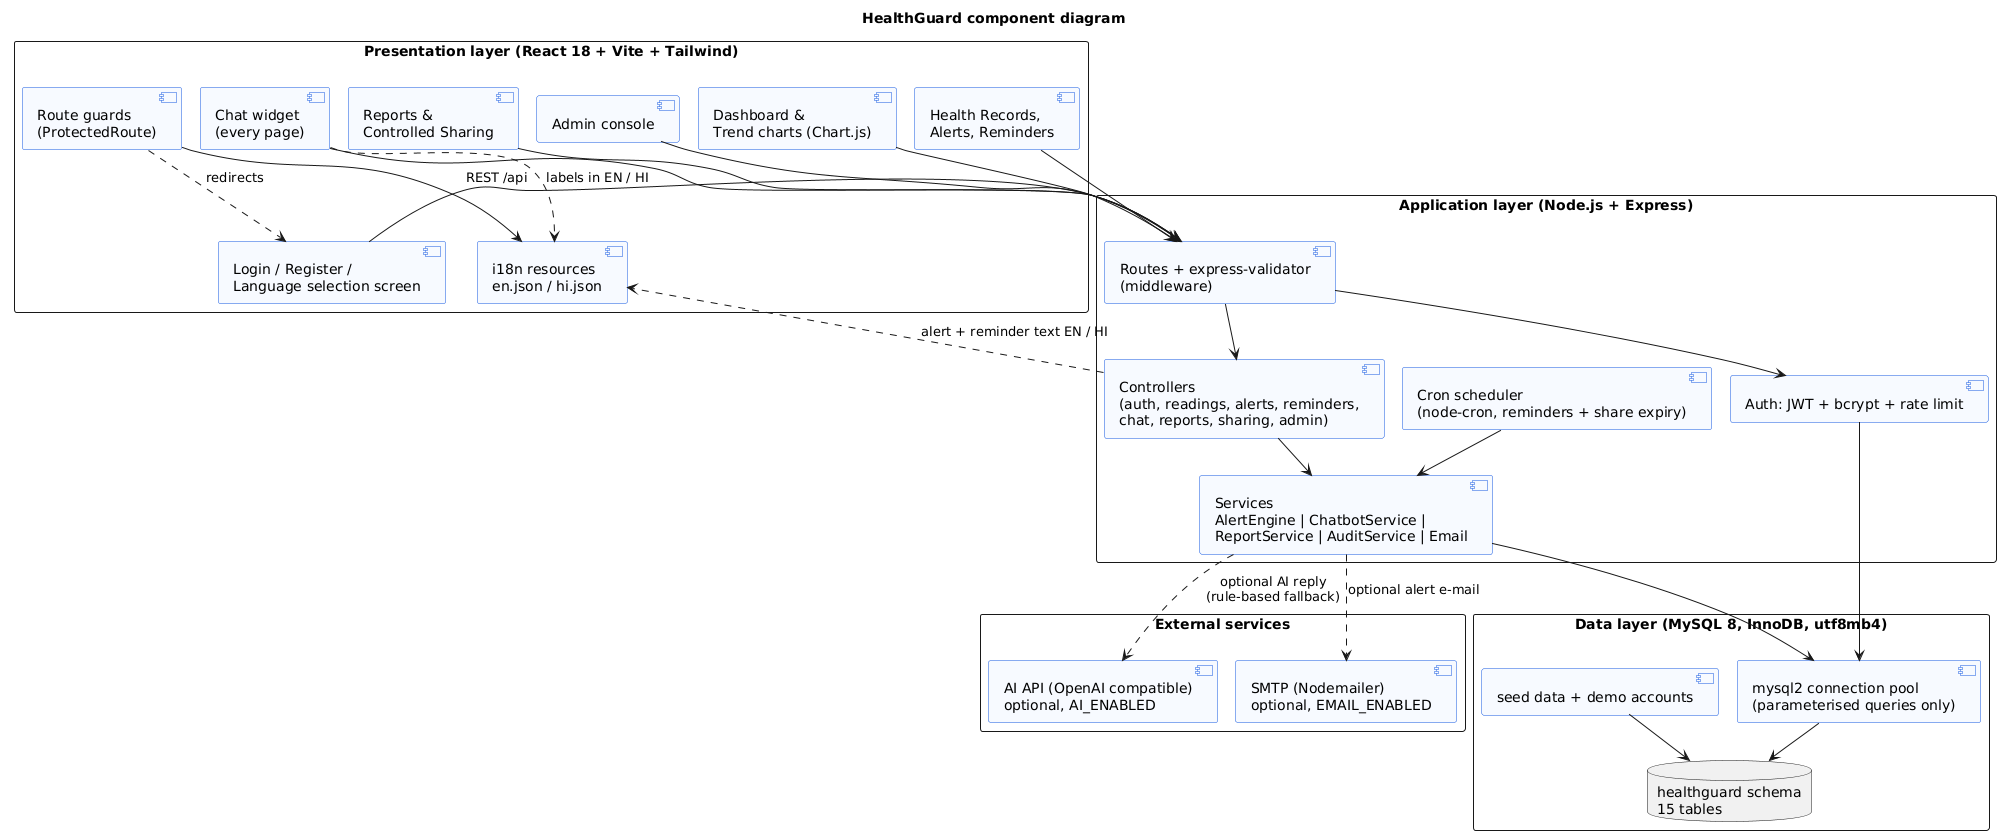

The diagram above was rendered by PlantUML. Its source (embedded in the PNG):
@startuml healthguard-component
!pragma layout smetana
skinparam packageStyle rectangle
skinparam component {
  BackgroundColor #F7FAFF
  BorderColor #1458E1
}
title HealthGuard component diagram

package "Presentation layer (React 18 + Vite + Tailwind)" as UI {
  [Login / Register /\nLanguage selection screen] as AUTHUI
  [Dashboard &\nTrend charts (Chart.js)] as DASH
  [Health Records,\nAlerts, Reminders] as REC
  [Reports &\nControlled Sharing] as REPU
  [Admin console] as ADMUI
  [Chat widget\n(every page)] as CHATUI
  [Route guards\n(ProtectedRoute)] as GUARD
  [i18n resources\nen.json / hi.json] as I18N
}

package "Application layer (Node.js + Express)" as APP {
  [Routes + express-validator\n(middleware)] as ROUTES
  [Controllers\n(auth, readings, alerts, reminders,\nchat, reports, sharing, admin)] as CTRL
  [Services\nAlertEngine | ChatbotService |\nReportService | AuditService | Email] as SVC
  [Cron scheduler\n(node-cron, reminders + share expiry)] as CRON
  [Auth: JWT + bcrypt + rate limit] as SEC
}

package "Data layer (MySQL 8, InnoDB, utf8mb4)" as DATA {
  [mysql2 connection pool\n(parameterised queries only)] as POOL
  database "healthguard schema\n15 tables" as SCHEMA
  [seed data + demo accounts] as SEED
}

package "External services" as EXT {
  [SMTP (Nodemailer)\noptional, EMAIL_ENABLED] as SMTP
  [AI API (OpenAI compatible)\noptional, AI_ENABLED] as AI
}

AUTHUI --> ROUTES : REST /api
DASH --> ROUTES
REC --> ROUTES
REPU --> ROUTES
ADMUI --> ROUTES
CHATUI --> ROUTES
GUARD --> I18N
GUARD ..> AUTHUI : redirects

ROUTES --> SEC
ROUTES --> CTRL
CTRL --> SVC
SVC --> POOL
CRON --> SVC
SEC --> POOL
POOL --> SCHEMA
SEED --> SCHEMA
SVC ..> SMTP : optional alert e-mail
SVC ..> AI : optional AI reply\n(rule-based fallback)
CHATUI ..> I18N : labels in EN / HI
CTRL ..> I18N : alert + reminder text EN / HI

@enduml